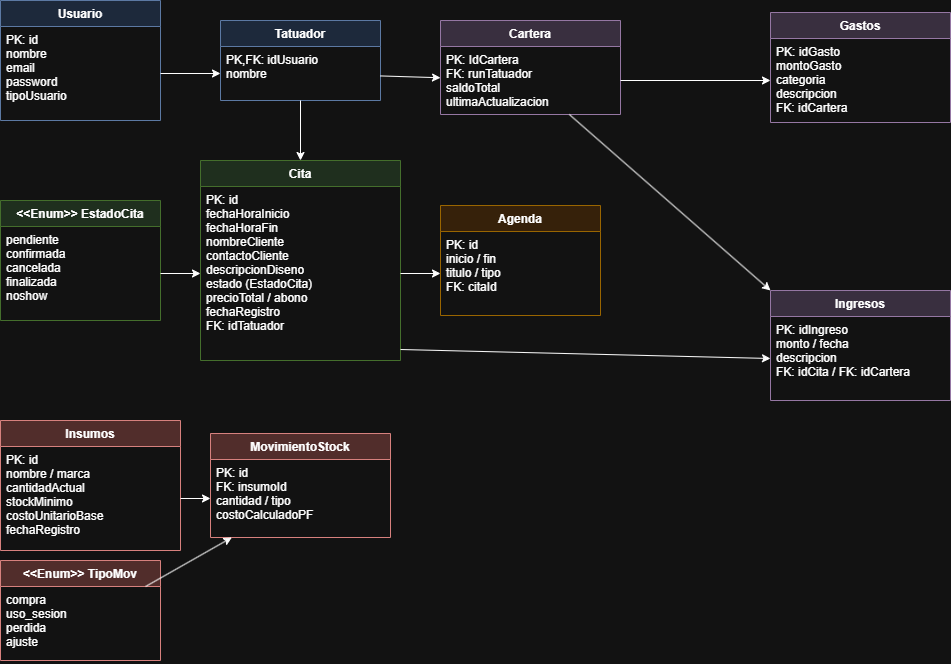

The diagram above was exported from draw.io. Its source (the exported page's mxGraphModel, read from the mxfile embedded in the PNG):
<mxGraphModel dx="2012" dy="1161" grid="1" gridSize="10" guides="1" tooltips="1" connect="1" arrows="1" fold="1" page="1" pageScale="1" pageWidth="827" pageHeight="1169" math="0" shadow="0">
  <root>
    <mxCell id="0" />
    <mxCell id="1" parent="0" />
    <mxCell id="t_usuario" parent="1" style="swimlane;fontStyle=1;align=center;verticalAlign=top;childLayout=stackLayout;horizontal=1;startSize=26;horizontalStack=0;resizable=1;stackSize=0;fillColor=#dae8fc;strokeColor=#6c8ebf;" value="Usuario" vertex="1">
      <mxGeometry height="120" width="160" x="350" y="240" as="geometry" />
    </mxCell>
    <mxCell id="u_1" parent="t_usuario" style="text;strokeColor=none;fillColor=none;align=left;verticalAlign=top;spacingLeft=4;spacingRight=4;overflow=hidden;rotatable=0;points=[[0,0.5],[1,0.5]];portConstraint=eastwest;" value="PK: id&#10;nombre&#10;email&#10;password&#10;tipoUsuario" vertex="1">
      <mxGeometry height="94" width="160" y="26" as="geometry" />
    </mxCell>
    <mxCell id="t_tatuador" parent="1" style="swimlane;fontStyle=1;align=center;verticalAlign=top;childLayout=stackLayout;horizontal=1;startSize=26;horizontalStack=0;resizable=1;stackSize=0;fillColor=#dae8fc;strokeColor=#6c8ebf;" value="Tatuador" vertex="1">
      <mxGeometry height="80" width="160" x="570" y="260" as="geometry" />
    </mxCell>
    <mxCell id="tat_1" parent="t_tatuador" style="text;strokeColor=none;fillColor=none;align=left;verticalAlign=top;spacingLeft=4;spacingRight=4;overflow=hidden;rotatable=0;points=[[0,0.5],[1,0.5]];portConstraint=eastwest;" value="PK,FK: idUsuario&#10;nombre" vertex="1">
      <mxGeometry height="54" width="160" y="26" as="geometry" />
    </mxCell>
    <mxCell id="t_cita" parent="1" style="swimlane;fontStyle=1;align=center;verticalAlign=top;childLayout=stackLayout;horizontal=1;startSize=26;horizontalStack=0;resizable=1;stackSize=0;fillColor=#d5e8d4;strokeColor=#82b366;" value="Cita" vertex="1">
      <mxGeometry height="200" width="200" x="550" y="400" as="geometry" />
    </mxCell>
    <mxCell id="c_1" parent="t_cita" style="text;strokeColor=none;fillColor=none;align=left;verticalAlign=top;spacingLeft=4;spacingRight=4;overflow=hidden;rotatable=0;points=[[0,0.5],[1,0.5]];portConstraint=eastwest;" value="PK: id&#10;fechaHoraInicio&#10;fechaHoraFin&#10;nombreCliente&#10;contactoCliente&#10;descripcionDiseno&#10;estado (EstadoCita)&#10;precioTotal / abono&#10;fechaRegistro&#10;FK: idTatuador" vertex="1">
      <mxGeometry height="174" width="200" y="26" as="geometry" />
    </mxCell>
    <mxCell id="t_estadocita" parent="1" style="swimlane;fontStyle=1;align=center;verticalAlign=top;childLayout=stackLayout;horizontal=1;startSize=26;horizontalStack=0;resizable=1;stackSize=0;fillColor=#d5e8d4;strokeColor=#82b366;" value="&lt;&lt;Enum&gt;&gt; EstadoCita" vertex="1">
      <mxGeometry height="120" width="160" x="350" y="440" as="geometry" />
    </mxCell>
    <mxCell id="ec_1" parent="t_estadocita" style="text;strokeColor=none;fillColor=none;align=left;verticalAlign=top;spacingLeft=4;spacingRight=4;overflow=hidden;rotatable=0;points=[[0,0.5],[1,0.5]];portConstraint=eastwest;" value="pendiente&#10;confirmada&#10;cancelada&#10;finalizada&#10;noshow" vertex="1">
      <mxGeometry height="94" width="160" y="26" as="geometry" />
    </mxCell>
    <mxCell id="t_agenda" parent="1" style="swimlane;fontStyle=1;align=center;verticalAlign=top;childLayout=stackLayout;horizontal=1;startSize=26;horizontalStack=0;resizable=1;stackSize=0;fillColor=#ffe6cc;strokeColor=#d79b00;" value="Agenda" vertex="1">
      <mxGeometry height="110" width="160" x="790" y="445" as="geometry" />
    </mxCell>
    <mxCell id="a_1" parent="t_agenda" style="text;strokeColor=none;fillColor=none;align=left;verticalAlign=top;spacingLeft=4;spacingRight=4;overflow=hidden;rotatable=0;points=[[0,0.5],[1,0.5]];portConstraint=eastwest;" value="PK: id&#10;inicio / fin&#10;titulo / tipo&#10;FK: citaId" vertex="1">
      <mxGeometry height="84" width="160" y="26" as="geometry" />
    </mxCell>
    <mxCell id="t_insumos" parent="1" style="swimlane;fontStyle=1;align=center;verticalAlign=top;childLayout=stackLayout;horizontal=1;startSize=26;horizontalStack=0;resizable=1;stackSize=0;fillColor=#f8cecc;strokeColor=#b85450;" value="Insumos" vertex="1">
      <mxGeometry height="130" width="180" x="350" y="660" as="geometry" />
    </mxCell>
    <mxCell id="i_1" parent="t_insumos" style="text;strokeColor=none;fillColor=none;align=left;verticalAlign=top;spacingLeft=4;spacingRight=4;overflow=hidden;rotatable=0;points=[[0,0.5],[1,0.5]];portConstraint=eastwest;" value="PK: id&#10;nombre / marca&#10;cantidadActual&#10;stockMinimo&#10;costoUnitarioBase&#10;fechaRegistro" vertex="1">
      <mxGeometry height="104" width="180" y="26" as="geometry" />
    </mxCell>
    <mxCell id="t_mov" parent="1" style="swimlane;fontStyle=1;align=center;verticalAlign=top;childLayout=stackLayout;horizontal=1;startSize=26;horizontalStack=0;resizable=1;stackSize=0;fillColor=#f8cecc;strokeColor=#b85450;" value="MovimientoStock" vertex="1">
      <mxGeometry height="104" width="180" x="560" y="673" as="geometry" />
    </mxCell>
    <mxCell id="m_1" parent="t_mov" style="text;strokeColor=none;fillColor=none;align=left;verticalAlign=top;spacingLeft=4;spacingRight=4;overflow=hidden;rotatable=0;points=[[0,0.5],[1,0.5]];portConstraint=eastwest;" value="PK: id&#10;FK: insumoId&#10;cantidad / tipo&#10;costoCalculadoPF" vertex="1">
      <mxGeometry height="78" width="180" y="26" as="geometry" />
    </mxCell>
    <mxCell id="t_tipomov" parent="1" style="swimlane;fontStyle=1;align=center;verticalAlign=top;childLayout=stackLayout;horizontal=1;startSize=26;horizontalStack=0;resizable=1;stackSize=0;fillColor=#f8cecc;strokeColor=#b85450;" value="&lt;&lt;Enum&gt;&gt; TipoMov" vertex="1">
      <mxGeometry height="100" width="160" x="350" y="800" as="geometry" />
    </mxCell>
    <mxCell id="tm_1" parent="t_tipomov" style="text;strokeColor=none;fillColor=none;align=left;verticalAlign=top;spacingLeft=4;spacingRight=4;overflow=hidden;rotatable=0;points=[[0,0.5],[1,0.5]];portConstraint=eastwest;" value="compra&#10;uso_sesion&#10;perdida&#10;ajuste" vertex="1">
      <mxGeometry height="74" width="160" y="26" as="geometry" />
    </mxCell>
    <mxCell id="t_cartera" parent="1" style="swimlane;fontStyle=1;align=center;verticalAlign=top;childLayout=stackLayout;horizontal=1;startSize=26;horizontalStack=0;resizable=1;stackSize=0;fillColor=#e1d5e7;strokeColor=#9673a6;" value="Cartera" vertex="1">
      <mxGeometry height="94" width="180" x="790" y="260" as="geometry" />
    </mxCell>
    <mxCell id="car_1" parent="t_cartera" style="text;strokeColor=none;fillColor=none;align=left;verticalAlign=top;spacingLeft=4;spacingRight=4;overflow=hidden;rotatable=0;points=[[0,0.5],[1,0.5]];portConstraint=eastwest;" value="PK: IdCartera&#10;FK: runTatuador&#10;saldoTotal&#10;ultimaActualizacion" vertex="1">
      <mxGeometry height="68" width="180" y="26" as="geometry" />
    </mxCell>
    <mxCell id="t_ingresos" parent="1" style="swimlane;fontStyle=1;align=center;verticalAlign=top;childLayout=stackLayout;horizontal=1;startSize=26;horizontalStack=0;resizable=1;stackSize=0;fillColor=#e1d5e7;strokeColor=#9673a6;" value="Ingresos" vertex="1">
      <mxGeometry height="110" width="180" x="1120" y="530" as="geometry" />
    </mxCell>
    <mxCell id="in_1" parent="t_ingresos" style="text;strokeColor=none;fillColor=none;align=left;verticalAlign=top;spacingLeft=4;spacingRight=4;overflow=hidden;rotatable=0;points=[[0,0.5],[1,0.5]];portConstraint=eastwest;" value="PK: idIngreso&#10;monto / fecha&#10;descripcion&#10;FK: idCita / FK: idCartera" vertex="1">
      <mxGeometry height="84" width="180" y="26" as="geometry" />
    </mxCell>
    <mxCell id="t_gastos" parent="1" style="swimlane;fontStyle=1;align=center;verticalAlign=top;childLayout=stackLayout;horizontal=1;startSize=26;horizontalStack=0;resizable=1;stackSize=0;fillColor=#e1d5e7;strokeColor=#9673a6;" value="Gastos" vertex="1">
      <mxGeometry height="110" width="180" x="1120" y="252" as="geometry" />
    </mxCell>
    <mxCell id="g_1" parent="t_gastos" style="text;strokeColor=none;fillColor=none;align=left;verticalAlign=top;spacingLeft=4;spacingRight=4;overflow=hidden;rotatable=0;points=[[0,0.5],[1,0.5]];portConstraint=eastwest;" value="PK: idGasto&#10;montoGasto&#10;categoria&#10;descripcion&#10;FK: idCartera" vertex="1">
      <mxGeometry height="84" width="180" y="26" as="geometry" />
    </mxCell>
    <mxCell id="rel1" edge="1" parent="1" source="u_1" target="tat_1">
      <mxGeometry relative="1" as="geometry" />
    </mxCell>
    <mxCell id="rel2" edge="1" parent="1" source="tat_1" style="entryX=0.5;entryY=0;entryDx=0;entryDy=0;" target="t_cita">
      <mxGeometry relative="1" as="geometry" />
    </mxCell>
    <mxCell id="rel3" edge="1" parent="1" source="c_1" target="a_1">
      <mxGeometry relative="1" as="geometry" />
    </mxCell>
    <mxCell id="rel4" edge="1" parent="1" style="entryX=0;entryY=0.5;entryDx=0;entryDy=0;" target="in_1">
      <mxGeometry relative="1" as="geometry">
        <mxPoint x="750" y="589" as="sourcePoint" />
        <mxPoint x="1100" y="657.4704484304932" as="targetPoint" />
      </mxGeometry>
    </mxCell>
    <mxCell id="rel5" edge="1" parent="1" source="i_1" target="m_1">
      <mxGeometry relative="1" as="geometry" />
    </mxCell>
    <mxCell id="rel6" edge="1" parent="1" source="tat_1" target="car_1">
      <mxGeometry relative="1" as="geometry" />
    </mxCell>
    <mxCell id="rel7" edge="1" parent="1" source="car_1" style="entryX=0;entryY=0;entryDx=0;entryDy=0;" target="t_ingresos">
      <mxGeometry relative="1" as="geometry" />
    </mxCell>
    <mxCell id="rel8" edge="1" parent="1" source="car_1" style="entryX=0;entryY=0.5;entryDx=0;entryDy=0;" target="g_1">
      <mxGeometry relative="1" as="geometry">
        <mxPoint x="1020" y="410" as="targetPoint" />
      </mxGeometry>
    </mxCell>
    <mxCell id="rel9" edge="1" parent="1" source="ec_1" target="c_1">
      <mxGeometry relative="1" as="geometry" />
    </mxCell>
    <mxCell id="rel10" edge="1" parent="1" source="tm_1" target="m_1">
      <mxGeometry relative="1" as="geometry" />
    </mxCell>
  </root>
</mxGraphModel>